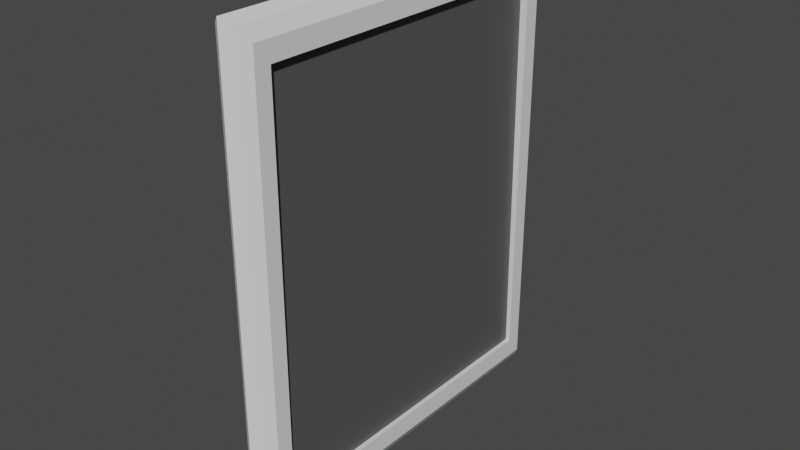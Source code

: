 # Source: Cuadro.blend  (saved by Blender 3.1.7; exported with 4.5.12 LTS)
import bpy
from mathutils import Matrix  # noqa: F401  (used for matrix-valued properties, if any)

bpy.ops.wm.read_factory_settings(use_empty=True)
scene = bpy.context.scene
scene.name = 'Scene'

# ---- collections
col_collection = bpy.data.collections.new('Collection'); scene.collection.children.link(col_collection)

# ---- materials (node trees are filled in below, after node groups)
mat_material_001 = bpy.data.materials.new('Material.001')
mat_material_001.use_transparent_shadow = False
mat_material_002 = bpy.data.materials.new('Material.002')
mat_material_002.use_transparent_shadow = False

# ---- material node trees
mat_material_001.use_nodes = True; mat_material_001.node_tree.nodes.clear()
_N = mat_material_001.node_tree.nodes; _L = mat_material_001.node_tree.links
n0 = _N.new('ShaderNodeBsdfPrincipled'); n0.name = 'Principled BSDF'; n0.location = (10, 300)
n0.distribution = 'GGX'
n0.subsurface_method = 'RANDOM_WALK_SKIN'
n0.inputs[3].default_value = 1.45
n0.inputs[27].default_value = (0.0, 0.0, 0.0, 1.0)
n0.inputs[28].default_value = 1.0
n1 = _N.new('ShaderNodeOutputMaterial'); n1.name = 'Material Output'; n1.location = (300, 300)
_L.new(n0.outputs[0], n1.inputs[0])
n1.is_active_output = True
mat_material_002.use_nodes = True; mat_material_002.node_tree.nodes.clear()
_N = mat_material_002.node_tree.nodes; _L = mat_material_002.node_tree.links
n0 = _N.new('ShaderNodeBsdfPrincipled'); n0.name = 'Principled BSDF'; n0.location = (10, 300)
n0.distribution = 'GGX'
n0.subsurface_method = 'RANDOM_WALK_SKIN'
n0.inputs[0].default_value = (0.08714, 0.08714, 0.08714, 1.0)
n0.inputs[3].default_value = 1.45
n0.inputs[27].default_value = (0.0, 0.0, 0.0, 1.0)
n0.inputs[28].default_value = 1.0
n1 = _N.new('ShaderNodeOutputMaterial'); n1.name = 'Material Output'; n1.location = (300, 300)
_L.new(n0.outputs[0], n1.inputs[0])
n1.is_active_output = True

# ---- world
world_world = bpy.data.worlds.new('World'); scene.world = world_world
world_world.use_nodes = True; world_world.node_tree.nodes.clear()
_N = world_world.node_tree.nodes; _L = world_world.node_tree.links
n0 = _N.new('ShaderNodeOutputWorld'); n0.name = 'World Output'; n0.location = (300, 300)
n1 = _N.new('ShaderNodeBackground'); n1.name = 'Background'; n1.location = (10, 300)
n1.inputs[0].default_value = (0.05088, 0.05088, 0.05088, 1.0)
_L.new(n1.outputs[0], n0.inputs[0])
n0.is_active_output = True
world_world.color = (0.05088, 0.05088, 0.05088)
world_world.use_sun_shadow = False
world_world.sun_shadow_jitter_overblur = 0.0

# ---- meshes
me_cube_001 = bpy.data.meshes.new('Cube.001')
me_cube_001.from_pydata([(-0.9156, -0.8346, -0.8346), (-0.9156, -0.8346, 0.8346), (-0.9156, 0.8346, -0.8346), (-0.9156, 0.8346, 0.8346), (0.9156, -0.8346, -0.8346), (0.9156, -0.8346, 0.8346), (0.9156, 0.8346, -0.8346), (0.9156, 0.8346, 0.8346), (0.0, 1.0, -1.0), (0.0, 1.0, 1.0), (0.0, -1.0, -1.0), (0.0, -1.0, 1.0), (0.4852, 0.9704, 0.9704), (0.4852, -0.9704, -0.9704), (0.4852, 0.9704, -0.9704), (0.4852, -0.9704, 0.9704), (-0.4852, 0.9704, -0.9704), (-0.4852, -0.9704, 0.9704), (-0.4852, 0.9704, 0.9704), (-0.4852, -0.9704, -0.9704), (-0.9156, 0.9156, -0.9156), (-0.9156, -0.9156, -0.9156), (-0.9156, -0.9156, 0.9156), (-0.9156, 0.9156, 0.9156), (0.9156, 0.9156, 0.9156), (0.9156, 0.9156, -0.9156), (0.9156, -0.9156, -0.9156), (0.9156, -0.9156, 0.9156)], [], [(2, 6, 7, 3), (14, 12, 24, 25), (1, 3, 7, 5), (19, 17, 22, 21), (14, 25, 26, 13), (18, 23, 22, 17), (12, 9, 11, 15), (16, 8, 10, 19), (13, 15, 11, 10), (16, 18, 9, 8), (26, 27, 15, 13), (24, 12, 15, 27), (8, 14, 13, 10), (8, 9, 12, 14), (20, 23, 18, 16), (20, 16, 19, 21), (9, 18, 17, 11), (10, 11, 17, 19), (0, 2, 20, 21), (1, 0, 21, 22), (3, 1, 22, 23), (2, 3, 23, 20), (7, 6, 25, 24), (6, 4, 26, 25), (5, 7, 24, 27), (4, 5, 27, 26), (2, 0, 4, 6), (0, 1, 5, 4)])
_uv = me_cube_001.uv_layers.new(name='UVMap')
_uv.uv.foreach_set('vector', [0.3861, 0.2389, 0.3861, 0.5111, 0.6139, 0.5111, 0.6139, 0.2389, 0.375, 0.4375, 0.625, 0.4375, 0.625, 0.5, 0.375, 0.5, 0.6139, 0.01106, 0.6139, 0.2389, 0.6139, 0.5111, 0.6139, 0.7389, 0.375, 0.9375, 0.625, 0.9375, 0.625, 1.0, 0.375, 1.0, 0.3125, 0.5, 0.375, 0.5, 0.375, 0.75, 0.3125, 0.75, 0.8125, 0.5, 0.875, 0.5, 0.875, 0.75, 0.8125, 0.75, 0.6875, 0.5, 0.75, 0.5, 0.75, 0.75, 0.6875, 0.75, 0.1875, 0.5, 0.25, 0.5, 0.25, 0.75, 0.1875, 0.75, 0.375, 0.8125, 0.625, 0.8125, 0.625, 0.875, 0.375, 0.875, 0.375, 0.3125, 0.625, 0.3125, 0.625, 0.375, 0.375, 0.375, 0.375, 0.75, 0.625, 0.75, 0.625, 0.8125, 0.375, 0.8125, 0.625, 0.5, 0.6875, 0.5, 0.6875, 0.75, 0.625, 0.75, 0.25, 0.5, 0.3125, 0.5, 0.3125, 0.75, 0.25, 0.75, 0.375, 0.375, 0.625, 0.375, 0.625, 0.4375, 0.375, 0.4375, 0.375, 0.25, 0.625, 0.25, 0.625, 0.3125, 0.375, 0.3125, 0.125, 0.5, 0.1875, 0.5, 0.1875, 0.75, 0.125, 0.75, 0.75, 0.5, 0.8125, 0.5, 0.8125, 0.75, 0.75, 0.75, 0.375, 0.875, 0.625, 0.875, 0.625, 0.9375, 0.375, 0.9375, 0.3861, 0.01106, 0.3861, 0.2389, 0.375, 0.25, 0.375, 0.0, 0.6139, 0.01106, 0.3861, 0.01106, 0.375, 0.0, 0.625, 0.0, 0.6139, 0.2389, 0.6139, 0.01106, 0.625, 0.0, 0.625, 0.25, 0.3861, 0.2389, 0.6139, 0.2389, 0.625, 0.25, 0.375, 0.25, 0.6139, 0.5111, 0.3861, 0.5111, 0.375, 0.5, 0.625, 0.5, 0.3861, 0.5111, 0.3861, 0.7389, 0.375, 0.75, 0.375, 0.5, 0.6139, 0.7389, 0.6139, 0.5111, 0.625, 0.5, 0.625, 0.75, 0.3861, 0.7389, 0.6139, 0.7389, 0.625, 0.75, 0.375, 0.75, 0.3861, 0.2389, 0.3861, 0.01106, 0.3861, 0.7389, 0.3861, 0.5111, 0.3861, 0.01106, 0.6139, 0.01106, 0.6139, 0.7389, 0.3861, 0.7389])
me_cube_001.materials.append(mat_material_001)
me_cube_001.use_remesh_fix_poles = True
me_cube_001.use_remesh_preserve_attributes = False
me_cube_001.update()
me_plane = bpy.data.meshes.new('Plane')
me_plane.from_pydata([(-1.0, -1.0, 0.0), (1.0, -1.0, 0.0), (-1.0, 1.0, 0.0), (1.0, 1.0, 0.0)], [], [(0, 1, 3, 2)])
_uv = me_plane.uv_layers.new(name='UVMap')
_uv.uv.foreach_set('vector', [0.0, 0.0, 1.0, 0.0, 1.0, 1.0, 0.0, 1.0])
me_plane.materials.append(mat_material_002)
me_plane.use_remesh_fix_poles = True
me_plane.use_remesh_preserve_attributes = False
me_plane.update()
me_plane_001 = bpy.data.meshes.new('Plane.001')
me_plane_001.from_pydata([(-1.0, -1.0, 0.0), (1.0, -1.0, 0.0), (-1.0, 1.0, 0.0), (1.0, 1.0, 0.0)], [], [(0, 1, 3, 2)])
_uv = me_plane_001.uv_layers.new(name='UVMap')
_uv.uv.foreach_set('vector', [0.0, 0.0, 1.0, 0.0, 1.0, 1.0, 0.0, 1.0])
me_plane_001.materials.append(mat_material_002)
me_plane_001.use_remesh_fix_poles = True
me_plane_001.use_remesh_preserve_attributes = False
me_plane_001.update()

# ---- objects
ob_cube = bpy.data.objects.new('Cube', me_cube_001)
ob_plane = bpy.data.objects.new('Plane', me_plane)
ob_plane_001 = bpy.data.objects.new('Plane.001', me_plane_001)

# ---- transforms, parenting, visibility, modifiers, constraints
ob_cube.location = (0.0, 0.0, 0.0)
ob_cube.scale = (0.09316, 1.0, 1.212)
ob_plane.location = (0.05365, 0.0, 0.0)
ob_plane.rotation_euler = (-0.0, -1.579, -0.0)
ob_plane.scale = (1.047, 0.862, 1.017)
ob_plane_001.location = (-0.03339, 0.0, 0.0)
ob_plane_001.rotation_euler = (-0.0, -1.579, 3.142)
ob_plane_001.scale = (1.047, 0.862, 1.017)

# ---- collection membership
col_collection.objects.link(ob_cube)
col_collection.objects.link(ob_plane)
col_collection.objects.link(ob_plane_001)

# ---- scene / render settings (as saved in the file)
scene.frame_start = 1; scene.frame_end = 250; scene.frame_set(1)
scene.render.engine = 'BLENDER_EEVEE_NEXT'
scene.cycles.sampling_pattern = 'TABULATED_SOBOL'
scene.cycles.use_light_tree = False
scene.view_settings.view_transform = 'Filmic'
bpy.context.view_layer.update()

# ---- added for rendering (the .blend has no active camera and no usable light): camera, sun
cam_auto = bpy.data.cameras.new('AutoCamera')
cam_auto.lens = 50.0
cam_auto.sensor_width = 36.0
cam_auto.clip_end = 1000.0
ob_auto_camera = bpy.data.objects.new('AutoCamera', cam_auto)
scene.collection.objects.link(ob_auto_camera)
ob_auto_camera.location = (2.91223, -3.49468, 2.32979)
ob_auto_camera.rotation_euler = (1.09748, -7.21219e-08, 0.694738)
scene.camera = ob_auto_camera
light_auto_sun = bpy.data.lights.new('AutoSun', 'SUN')
light_auto_sun.energy = 3.0
light_auto_sun.angle = 0.0523599
ob_auto_sun = bpy.data.objects.new('AutoSun', light_auto_sun)
scene.collection.objects.link(ob_auto_sun)
ob_auto_sun.rotation_euler = (0.872665, 0.174533, 0.523599)
bpy.context.view_layer.update()
